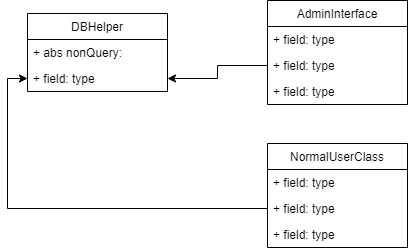

The diagram above was exported from draw.io. Its source (the exported page's mxGraphModel, read from the mxfile embedded in the PNG):
<mxGraphModel dx="1278" dy="580" grid="1" gridSize="10" guides="1" tooltips="1" connect="1" arrows="1" fold="1" page="1" pageScale="1" pageWidth="850" pageHeight="1100" background="#ffffff" math="0" shadow="0">
  <root>
    <mxCell id="0" />
    <mxCell id="1" parent="0" />
    <mxCell id="vB7cx5loWBlJeh0ccSl1-6" value="DBHelper" style="swimlane;fontStyle=0;childLayout=stackLayout;horizontal=1;startSize=26;fillColor=none;horizontalStack=0;resizeParent=1;resizeParentMax=0;resizeLast=0;collapsible=1;marginBottom=0;" vertex="1" parent="1">
      <mxGeometry x="60" y="80" width="140" height="78" as="geometry" />
    </mxCell>
    <mxCell id="vB7cx5loWBlJeh0ccSl1-8" value="+ abs nonQuery:" style="text;strokeColor=none;fillColor=none;align=left;verticalAlign=top;spacingLeft=4;spacingRight=4;overflow=hidden;rotatable=0;points=[[0,0.5],[1,0.5]];portConstraint=eastwest;" vertex="1" parent="vB7cx5loWBlJeh0ccSl1-6">
      <mxGeometry y="26" width="140" height="26" as="geometry" />
    </mxCell>
    <mxCell id="vB7cx5loWBlJeh0ccSl1-9" value="+ field: type" style="text;strokeColor=none;fillColor=none;align=left;verticalAlign=top;spacingLeft=4;spacingRight=4;overflow=hidden;rotatable=0;points=[[0,0.5],[1,0.5]];portConstraint=eastwest;" vertex="1" parent="vB7cx5loWBlJeh0ccSl1-6">
      <mxGeometry y="52" width="140" height="26" as="geometry" />
    </mxCell>
    <mxCell id="vB7cx5loWBlJeh0ccSl1-10" value="AdminInterface" style="swimlane;fontStyle=0;childLayout=stackLayout;horizontal=1;startSize=26;fillColor=none;horizontalStack=0;resizeParent=1;resizeParentMax=0;resizeLast=0;collapsible=1;marginBottom=0;" vertex="1" parent="1">
      <mxGeometry x="300" y="67" width="140" height="104" as="geometry" />
    </mxCell>
    <mxCell id="vB7cx5loWBlJeh0ccSl1-11" value="+ field: type" style="text;strokeColor=none;fillColor=none;align=left;verticalAlign=top;spacingLeft=4;spacingRight=4;overflow=hidden;rotatable=0;points=[[0,0.5],[1,0.5]];portConstraint=eastwest;" vertex="1" parent="vB7cx5loWBlJeh0ccSl1-10">
      <mxGeometry y="26" width="140" height="26" as="geometry" />
    </mxCell>
    <mxCell id="vB7cx5loWBlJeh0ccSl1-12" value="+ field: type" style="text;strokeColor=none;fillColor=none;align=left;verticalAlign=top;spacingLeft=4;spacingRight=4;overflow=hidden;rotatable=0;points=[[0,0.5],[1,0.5]];portConstraint=eastwest;" vertex="1" parent="vB7cx5loWBlJeh0ccSl1-10">
      <mxGeometry y="52" width="140" height="26" as="geometry" />
    </mxCell>
    <mxCell id="vB7cx5loWBlJeh0ccSl1-13" value="+ field: type" style="text;strokeColor=none;fillColor=none;align=left;verticalAlign=top;spacingLeft=4;spacingRight=4;overflow=hidden;rotatable=0;points=[[0,0.5],[1,0.5]];portConstraint=eastwest;" vertex="1" parent="vB7cx5loWBlJeh0ccSl1-10">
      <mxGeometry y="78" width="140" height="26" as="geometry" />
    </mxCell>
    <mxCell id="vB7cx5loWBlJeh0ccSl1-14" value="NormalUserClass" style="swimlane;fontStyle=0;childLayout=stackLayout;horizontal=1;startSize=26;fillColor=none;horizontalStack=0;resizeParent=1;resizeParentMax=0;resizeLast=0;collapsible=1;marginBottom=0;" vertex="1" parent="1">
      <mxGeometry x="300" y="210" width="140" height="104" as="geometry" />
    </mxCell>
    <mxCell id="vB7cx5loWBlJeh0ccSl1-15" value="+ field: type" style="text;strokeColor=none;fillColor=none;align=left;verticalAlign=top;spacingLeft=4;spacingRight=4;overflow=hidden;rotatable=0;points=[[0,0.5],[1,0.5]];portConstraint=eastwest;" vertex="1" parent="vB7cx5loWBlJeh0ccSl1-14">
      <mxGeometry y="26" width="140" height="26" as="geometry" />
    </mxCell>
    <mxCell id="vB7cx5loWBlJeh0ccSl1-16" value="+ field: type" style="text;strokeColor=none;fillColor=none;align=left;verticalAlign=top;spacingLeft=4;spacingRight=4;overflow=hidden;rotatable=0;points=[[0,0.5],[1,0.5]];portConstraint=eastwest;" vertex="1" parent="vB7cx5loWBlJeh0ccSl1-14">
      <mxGeometry y="52" width="140" height="26" as="geometry" />
    </mxCell>
    <mxCell id="vB7cx5loWBlJeh0ccSl1-17" value="+ field: type" style="text;strokeColor=none;fillColor=none;align=left;verticalAlign=top;spacingLeft=4;spacingRight=4;overflow=hidden;rotatable=0;points=[[0,0.5],[1,0.5]];portConstraint=eastwest;" vertex="1" parent="vB7cx5loWBlJeh0ccSl1-14">
      <mxGeometry y="78" width="140" height="26" as="geometry" />
    </mxCell>
    <mxCell id="vB7cx5loWBlJeh0ccSl1-18" style="edgeStyle=orthogonalEdgeStyle;rounded=0;orthogonalLoop=1;jettySize=auto;html=1;" edge="1" parent="1" source="vB7cx5loWBlJeh0ccSl1-12" target="vB7cx5loWBlJeh0ccSl1-9">
      <mxGeometry relative="1" as="geometry" />
    </mxCell>
    <mxCell id="vB7cx5loWBlJeh0ccSl1-19" style="edgeStyle=orthogonalEdgeStyle;rounded=0;orthogonalLoop=1;jettySize=auto;html=1;entryX=0;entryY=0.5;entryDx=0;entryDy=0;" edge="1" parent="1" source="vB7cx5loWBlJeh0ccSl1-16" target="vB7cx5loWBlJeh0ccSl1-9">
      <mxGeometry relative="1" as="geometry" />
    </mxCell>
  </root>
</mxGraphModel>